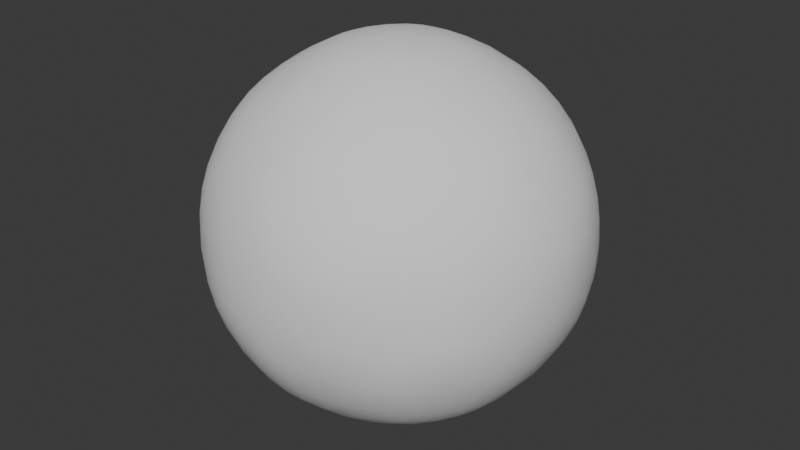 # Source: Bubble.blend  (saved by Blender 4.1.24; exported with 4.5.12 LTS)
import bpy
from mathutils import Matrix  # noqa: F401  (used for matrix-valued properties, if any)

bpy.ops.wm.read_factory_settings(use_empty=True)
scene = bpy.context.scene
scene.name = 'Scene'

# ---- collections
col_collection = bpy.data.collections.new('Collection'); scene.collection.children.link(col_collection)

# ---- world
world_world = bpy.data.worlds.new('World'); scene.world = world_world
world_world.use_nodes = True; world_world.node_tree.nodes.clear()
_N = world_world.node_tree.nodes; _L = world_world.node_tree.links
n0 = _N.new('ShaderNodeOutputWorld'); n0.name = 'World Output'; n0.location = (300, 300)
n1 = _N.new('ShaderNodeBackground'); n1.name = 'Background'; n1.location = (10, 300)
n1.inputs[0].default_value = (0.05088, 0.05088, 0.05088, 1.0)
_L.new(n1.outputs[0], n0.inputs[0])
n0.is_active_output = True
world_world.color = (0.05088, 0.05088, 0.05088)
world_world.use_sun_shadow = False
world_world.sun_shadow_jitter_overblur = 0.0

# ---- meshes
me_icosphere = bpy.data.meshes.new('Icosphere')
me_icosphere.from_pydata([(0.0, 0.0, -1.0), (0.7236, -0.5257, -0.4472), (-0.2764, -0.8506, -0.4472), (-0.8944, 0.0, -0.4472), (-0.2764, 0.8506, -0.4472), (0.7236, 0.5257, -0.4472), (0.2764, -0.8506, 0.4472), (-0.7236, -0.5257, 0.4472), (-0.7236, 0.5257, 0.4472), (0.2764, 0.8506, 0.4472), (0.8944, 0.0, 0.4472), (0.0, 0.0, 1.0), (-0.1625, -0.5, -0.8507), (0.4253, -0.309, -0.8507), (0.2629, -0.809, -0.5257), (0.8506, 0.0, -0.5257), (0.4253, 0.309, -0.8507), (-0.5257, 0.0, -0.8507), (-0.6882, -0.5, -0.5257), (-0.1625, 0.5, -0.8507), (-0.6882, 0.5, -0.5257), (0.2629, 0.809, -0.5257), (0.9511, -0.309, 0.0), (0.9511, 0.309, 0.0), (0.0, -1.0, 0.0), (0.5878, -0.809, 0.0), (-0.9511, -0.309, 0.0), (-0.5878, -0.809, 0.0), (-0.5878, 0.809, 0.0), (-0.9511, 0.309, 0.0), (0.5878, 0.809, 0.0), (0.0, 1.0, 0.0), (0.6882, -0.5, 0.5257), (-0.2629, -0.809, 0.5257), (-0.8506, 0.0, 0.5257), (-0.2629, 0.809, 0.5257), (0.6882, 0.5, 0.5257), (0.1625, -0.5, 0.8507), (0.5257, 0.0, 0.8507), (-0.4253, -0.309, 0.8507), (-0.4253, 0.309, 0.8507), (0.1625, 0.5, 0.8507)], [], [(0, 13, 12), (1, 13, 15), (0, 12, 17), (0, 17, 19), (0, 19, 16), (1, 15, 22), (2, 14, 24), (3, 18, 26), (4, 20, 28), (5, 21, 30), (1, 22, 25), (2, 24, 27), (3, 26, 29), (4, 28, 31), (5, 30, 23), (6, 32, 37), (7, 33, 39), (8, 34, 40), (9, 35, 41), (10, 36, 38), (38, 41, 11), (38, 36, 41), (36, 9, 41), (41, 40, 11), (41, 35, 40), (35, 8, 40), (40, 39, 11), (40, 34, 39), (34, 7, 39), (39, 37, 11), (39, 33, 37), (33, 6, 37), (37, 38, 11), (37, 32, 38), (32, 10, 38), (23, 36, 10), (23, 30, 36), (30, 9, 36), (31, 35, 9), (31, 28, 35), (28, 8, 35), (29, 34, 8), (29, 26, 34), (26, 7, 34), (27, 33, 7), (27, 24, 33), (24, 6, 33), (25, 32, 6), (25, 22, 32), (22, 10, 32), (30, 31, 9), (30, 21, 31), (21, 4, 31), (28, 29, 8), (28, 20, 29), (20, 3, 29), (26, 27, 7), (26, 18, 27), (18, 2, 27), (24, 25, 6), (24, 14, 25), (14, 1, 25), (22, 23, 10), (22, 15, 23), (15, 5, 23), (16, 21, 5), (16, 19, 21), (19, 4, 21), (19, 20, 4), (19, 17, 20), (17, 3, 20), (17, 18, 3), (17, 12, 18), (12, 2, 18), (15, 16, 5), (15, 13, 16), (13, 0, 16), (12, 14, 2), (12, 13, 14), (13, 1, 14)])
me_icosphere.polygons.foreach_set('use_smooth', [True] * 80)
_uv = me_icosphere.uv_layers.new(name='UVMap')
_uv.uv.foreach_set('vector', [0.1818, 0.0, 0.2273, 0.07873, 0.1364, 0.07873, 0.2727, 0.1575, 0.3182, 0.07873, 0.3636, 0.1575, 0.9091, 0.0, 0.9545, 0.07873, 0.8636, 0.07873, 0.7273, 0.0, 0.7727, 0.07873, 0.6818, 0.07873, 0.5455, 0.0, 0.5909, 0.07873, 0.5, 0.07873, 0.2727, 0.1575, 0.3636, 0.1575, 0.3182, 0.2362, 0.09091, 0.1575, 0.1818, 0.1575, 0.1364, 0.2362, 0.8182, 0.1575, 0.9091, 0.1575, 0.8636, 0.2362, 0.6364, 0.1575, 0.7273, 0.1575, 0.6818, 0.2362, 0.4545, 0.1575, 0.5455, 0.1575, 0.5, 0.2362, 0.2727, 0.1575, 0.3182, 0.2362, 0.2273, 0.2362, 0.09091, 0.1575, 0.1364, 0.2362, 0.04546, 0.2362, 0.8182, 0.1575, 0.8636, 0.2362, 0.7727, 0.2362, 0.6364, 0.1575, 0.6818, 0.2362, 0.5909, 0.2362, 0.4545, 0.1575, 0.5, 0.2362, 0.4091, 0.2362, 0.1818, 0.3149, 0.2727, 0.3149, 0.2273, 0.3937, 0.0, 0.3149, 0.09091, 0.3149, 0.04546, 0.3937, 0.7273, 0.3149, 0.8182, 0.3149, 0.7727, 0.3937, 0.5455, 0.3149, 0.6364, 0.3149, 0.5909, 0.3937, 0.3636, 0.3149, 0.4545, 0.3149, 0.4091, 0.3937, 0.4091, 0.3937, 0.5, 0.3937, 0.4545, 0.4724, 0.4091, 0.3937, 0.4545, 0.3149, 0.5, 0.3937, 0.4545, 0.3149, 0.5455, 0.3149, 0.5, 0.3937, 0.5909, 0.3937, 0.6818, 0.3937, 0.6364, 0.4724, 0.5909, 0.3937, 0.6364, 0.3149, 0.6818, 0.3937, 0.6364, 0.3149, 0.7273, 0.3149, 0.6818, 0.3937, 0.7727, 0.3937, 0.8636, 0.3937, 0.8182, 0.4724, 0.7727, 0.3937, 0.8182, 0.3149, 0.8636, 0.3937, 0.8182, 0.3149, 0.9091, 0.3149, 0.8636, 0.3937, 0.04546, 0.3937, 0.1364, 0.3937, 0.09091, 0.4724, 0.04546, 0.3937, 0.09091, 0.3149, 0.1364, 0.3937, 0.09091, 0.3149, 0.1818, 0.3149, 0.1364, 0.3937, 0.2273, 0.3937, 0.3182, 0.3937, 0.2727, 0.4724, 0.2273, 0.3937, 0.2727, 0.3149, 0.3182, 0.3937, 0.2727, 0.3149, 0.3636, 0.3149, 0.3182, 0.3937, 0.4091, 0.2362, 0.4545, 0.3149, 0.3636, 0.3149, 0.4091, 0.2362, 0.5, 0.2362, 0.4545, 0.3149, 0.5, 0.2362, 0.5455, 0.3149, 0.4545, 0.3149, 0.5909, 0.2362, 0.6364, 0.3149, 0.5455, 0.3149, 0.5909, 0.2362, 0.6818, 0.2362, 0.6364, 0.3149, 0.6818, 0.2362, 0.7273, 0.3149, 0.6364, 0.3149, 0.7727, 0.2362, 0.8182, 0.3149, 0.7273, 0.3149, 0.7727, 0.2362, 0.8636, 0.2362, 0.8182, 0.3149, 0.8636, 0.2362, 0.9091, 0.3149, 0.8182, 0.3149, 0.04546, 0.2362, 0.09091, 0.3149, 0.0, 0.3149, 0.04546, 0.2362, 0.1364, 0.2362, 0.09091, 0.3149, 0.1364, 0.2362, 0.1818, 0.3149, 0.09091, 0.3149, 0.2273, 0.2362, 0.2727, 0.3149, 0.1818, 0.3149, 0.2273, 0.2362, 0.3182, 0.2362, 0.2727, 0.3149, 0.3182, 0.2362, 0.3636, 0.3149, 0.2727, 0.3149, 0.5, 0.2362, 0.5909, 0.2362, 0.5455, 0.3149, 0.5, 0.2362, 0.5455, 0.1575, 0.5909, 0.2362, 0.5455, 0.1575, 0.6364, 0.1575, 0.5909, 0.2362, 0.6818, 0.2362, 0.7727, 0.2362, 0.7273, 0.3149, 0.6818, 0.2362, 0.7273, 0.1575, 0.7727, 0.2362, 0.7273, 0.1575, 0.8182, 0.1575, 0.7727, 0.2362, 0.8636, 0.2362, 0.9545, 0.2362, 0.9091, 0.3149, 0.8636, 0.2362, 0.9091, 0.1575, 0.9545, 0.2362, 0.9091, 0.1575, 1.0, 0.1575, 0.9545, 0.2362, 0.1364, 0.2362, 0.2273, 0.2362, 0.1818, 0.3149, 0.1364, 0.2362, 0.1818, 0.1575, 0.2273, 0.2362, 0.1818, 0.1575, 0.2727, 0.1575, 0.2273, 0.2362, 0.3182, 0.2362, 0.4091, 0.2362, 0.3636, 0.3149, 0.3182, 0.2362, 0.3636, 0.1575, 0.4091, 0.2362, 0.3636, 0.1575, 0.4545, 0.1575, 0.4091, 0.2362, 0.5, 0.07873, 0.5455, 0.1575, 0.4545, 0.1575, 0.5, 0.07873, 0.5909, 0.07873, 0.5455, 0.1575, 0.5909, 0.07873, 0.6364, 0.1575, 0.5455, 0.1575, 0.6818, 0.07873, 0.7273, 0.1575, 0.6364, 0.1575, 0.6818, 0.07873, 0.7727, 0.07873, 0.7273, 0.1575, 0.7727, 0.07873, 0.8182, 0.1575, 0.7273, 0.1575, 0.8636, 0.07873, 0.9091, 0.1575, 0.8182, 0.1575, 0.8636, 0.07873, 0.9545, 0.07873, 0.9091, 0.1575, 0.9545, 0.07873, 1.0, 0.1575, 0.9091, 0.1575, 0.3636, 0.1575, 0.4091, 0.07873, 0.4545, 0.1575, 0.3636, 0.1575, 0.3182, 0.07873, 0.4091, 0.07873, 0.3182, 0.07873, 0.3636, 0.0, 0.4091, 0.07873, 0.1364, 0.07873, 0.1818, 0.1575, 0.09091, 0.1575, 0.1364, 0.07873, 0.2273, 0.07873, 0.1818, 0.1575, 0.2273, 0.07873, 0.2727, 0.1575, 0.1818, 0.1575])
me_icosphere.update()
arm_armature = bpy.data.armatures.new('Armature')  # bones are not reproduced

# ---- objects
ob_bubblemodel = bpy.data.objects.new('BubbleModel', me_icosphere)
ob_softbodybubble = bpy.data.objects.new('SoftbodyBubble', arm_armature)

# ---- transforms, parenting, visibility, modifiers, constraints
ob_bubblemodel.parent = ob_softbodybubble
ob_bubblemodel.matrix_parent_inverse = Matrix(((2.038, -0.0, 0.0, -0.0), (-0.0, 2.038, -0.0, 0.0), (0.0, -0.0, 2.038, -0.8187), (-0.0, 0.0, -0.0, 1.0)))
ob_bubblemodel.location = (0.0, 0.0, 0.0)
_vg = ob_bubblemodel.vertex_groups.new(name='Top')
for _i, _w in zip([6, 7, 8, 9, 10, 11, 22, 23, 25, 26, 27, 28, 29, 30, 32, 33, 34, 35, 36, 37, 38, 39, 40, 41], [0.1336, 0.1514, 0.1514, 0.1336, 0.125, 1.0, 0.0005677, 0.0005677, 0.02452, 0.002333, 0.02599, 0.02599, 0.002333, 0.02452, 0.1805, 0.1656, 0.1594, 0.1656, 0.1805, 0.7075, 0.7077, 0.7078, 0.7078, 0.7075]): _vg.add([_i], _w, 'REPLACE')
_vg = ob_bubblemodel.vertex_groups.new(name='Bottom')
for _i, _w in zip([0, 1, 2, 3, 4, 5, 12, 13, 14, 15, 16, 17, 18, 19, 20, 21, 22, 23, 25, 26, 27, 28, 29, 30], [1.0, 0.1528, 0.1353, 0.1272, 0.1353, 0.1528, 0.708, 0.7084, 0.1675, 0.1616, 0.7084, 0.7083, 0.1821, 0.708, 0.1821, 0.1675, 0.002862, 0.002862, 0.0267, 0.001168, 0.02527, 0.02527, 0.001168, 0.0267]): _vg.add([_i], _w, 'REPLACE')
_vg = ob_bubblemodel.vertex_groups.new(name='Forward')
for _i, _w in zip([3, 4, 5, 8, 9, 10, 15, 16, 17, 19, 20, 21, 23, 28, 29, 30, 31, 34, 35, 36, 38, 40, 41], [0.02603, 0.7207, 0.2202, 0.2197, 0.7233, 0.02486, 0.04018, 0.1036, 0.02514, 0.1724, 0.2005, 0.682, 0.07452, 0.6833, 0.07452, 0.6834, 1.0, 0.03907, 0.6849, 0.2, 0.02496, 0.1037, 0.173]): _vg.add([_i], _w, 'REPLACE')
_vg = ob_bubblemodel.vertex_groups.new(name='Back')
for _i, _w in zip([1, 2, 3, 6, 7, 10, 12, 13, 14, 15, 17, 18, 22, 24, 25, 26, 27, 32, 33, 34, 37, 38, 39], [0.2202, 0.7207, 0.02603, 0.7233, 0.2197, 0.02486, 0.1724, 0.1036, 0.682, 0.04018, 0.02514, 0.2005, 0.07452, 1.0, 0.6834, 0.07452, 0.6833, 0.2, 0.6849, 0.03907, 0.173, 0.02496, 0.1037]): _vg.add([_i], _w, 'REPLACE')
_vg = ob_bubblemodel.vertex_groups.new(name='Left')
for _i, _w in zip([2, 3, 4, 7, 8, 12, 17, 18, 19, 20, 26, 27, 28, 29, 33, 34, 35, 37, 39, 40, 41], [0.1148, 0.7858, 0.1148, 0.6005, 0.6005, 0.08414, 0.2076, 0.5898, 0.08414, 0.5898, 0.8603, 0.2306, 0.2306, 0.8603, 0.1152, 0.7404, 0.1152, 0.003194, 0.1597, 0.1597, 0.003194]): _vg.add([_i], _w, 'REPLACE')
_vg = ob_bubblemodel.vertex_groups.new(name='Right')
for _i, _w in zip([1, 5, 6, 9, 10, 12, 13, 14, 15, 16, 19, 21, 22, 23, 25, 30, 32, 36, 37, 38, 41], [0.5984, 0.5984, 0.1141, 0.1141, 0.7892, 0.003299, 0.1591, 0.1158, 0.737, 0.1591, 0.003299, 0.1158, 0.8603, 0.8603, 0.2306, 0.2306, 0.5921, 0.5921, 0.08429, 0.2085, 0.08429]): _vg.add([_i], _w, 'REPLACE')
_m = ob_bubblemodel.modifiers.new('Subdivision', 'SUBSURF')
_m = ob_bubblemodel.modifiers.new('Armature', 'ARMATURE')
_m.object = ob_softbodybubble
ob_softbodybubble.location = (0.0, 0.0, 0.4017)
ob_softbodybubble.scale = (0.4906, 0.4906, 0.4906)
ob_softbodybubble.show_in_front = True

# ---- collection membership
col_collection.objects.link(ob_bubblemodel)
col_collection.objects.link(ob_softbodybubble)

# ---- scene / render settings (as saved in the file)
scene.frame_start = 1; scene.frame_end = 250; scene.frame_set(1)
scene.render.engine = 'BLENDER_EEVEE_NEXT'
scene.cycles.sampling_pattern = 'TABULATED_SOBOL'
scene.eevee.ray_tracing_options.trace_max_roughness = 0.0
bpy.context.view_layer.update()

# ---- added for rendering (the .blend has no active camera and no usable light): camera, sun
cam_auto = bpy.data.cameras.new('AutoCamera')
cam_auto.lens = 50.0
cam_auto.sensor_width = 36.0
cam_auto.clip_end = 1000.0
ob_auto_camera = bpy.data.objects.new('AutoCamera', cam_auto)
scene.collection.objects.link(ob_auto_camera)
ob_auto_camera.location = (2.96822, -3.56187, 2.37458)
ob_auto_camera.rotation_euler = (1.09748, -7.21219e-08, 0.694738)
scene.camera = ob_auto_camera
light_auto_sun = bpy.data.lights.new('AutoSun', 'SUN')
light_auto_sun.energy = 3.0
light_auto_sun.angle = 0.0523599
ob_auto_sun = bpy.data.objects.new('AutoSun', light_auto_sun)
scene.collection.objects.link(ob_auto_sun)
ob_auto_sun.rotation_euler = (0.872665, 0.174533, 0.523599)
bpy.context.view_layer.update()
